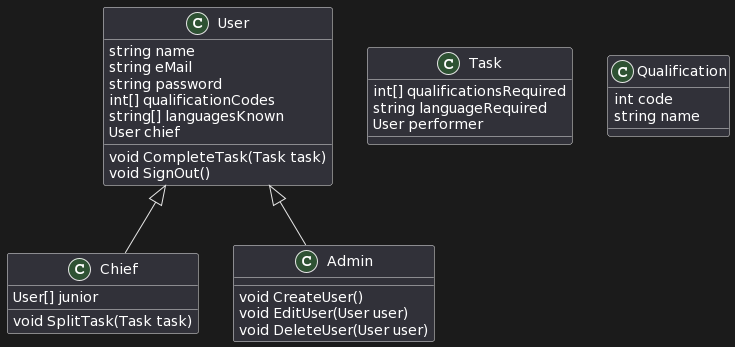

The diagram above was rendered by PlantUML. Its source (embedded in the PNG):
@startuml
class User{
string name
string eMail
string password
int[] qualificationCodes
string[] languagesKnown
User chief
void CompleteTask(Task task)
void SignOut()
}

class Chief{
User[] junior
void SplitTask(Task task)
}

class Admin{
void CreateUser()
void EditUser(User user)
void DeleteUser(User user)
}

class Task{
int[] qualificationsRequired
string languageRequired
User performer
}

class Qualification{
int code
string name
}

User <|-- Chief
User <|-- Admin
@enduml